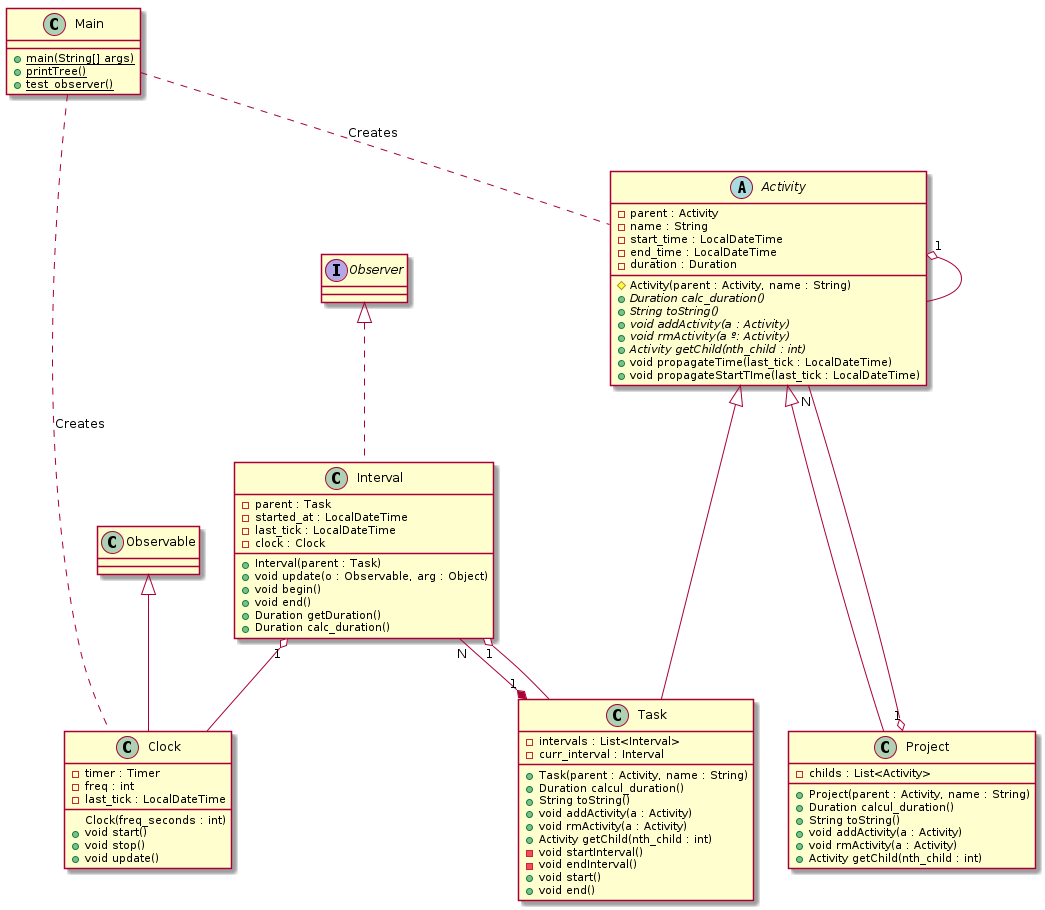

The diagram above was rendered by PlantUML. Its source (embedded in the PNG):
@startuml

'Layout
together {
    class Activity
    class Task
    class Project
}

together {
    class Task
    class Interval
}

'Relations
Main .. Activity : "Creates"
Main .. Clock : "Creates"


Activity "1" o-- Activity
Project "1" o-- "N" Activity
Task "1" *-- "N" Interval

Interval "1" o-- Task
Interval "1" o-- Clock

'Classes
''Entry point
class Main {

    {static} + main(String[] args)
    {static} + printTree()
    {static} + test_observer()

}

''Composite
abstract class Activity {

    'Private vars
    - parent : Activity
    - name : String
    - start_time : LocalDateTime
    - end_time : LocalDateTime
    - duration : Duration
    
    'Constructor
    # Activity(parent : Activity, name : String)

    'Composite methods
    ''Recursive ones
    {abstract} + Duration calc_duration()
    {abstract} + String toString()
    ''Tree edition
    {abstract} + void addActivity(a : Activity)
    {abstract} + void rmActivity(a º: Activity)
    {abstract} + Activity getChild(nth_child : int)

    'Back propagation
    + void propagateTime(last_tick : LocalDateTime)
    + void propagateStartTIme(last_tick : LocalDateTime)
}

class Project extends Activity {

    'Private vars
    - childs : List<Activity>

    'Constructor
    + Project(parent : Activity, name : String)

    'Composite methods
    + Duration calcul_duration()
    + String toString()

    + void addActivity(a : Activity)
    + void rmActivity(a : Activity)
    + Activity getChild(nth_child : int)
}

class Task extends Activity {

    'Private vars
    - intervals : List<Interval>
    - curr_interval : Interval

    'Constructor
    + Task(parent : Activity, name : String)

    'Composite methods
    + Duration calcul_duration()
    + String toString()

    + void addActivity(a : Activity)
    + void rmActivity(a : Activity)
    + Activity getChild(nth_child : int)

    'Leaf specific methods
    - void startInterval()
    - void endInterval()
    + void start()
    + void end()
}

''Observer
class Interval implements Observer {

    'Private vars
    - parent : Task
    - started_at : LocalDateTime
    - last_tick : LocalDateTime
    - clock : Clock
    

    'Constructor
    + Interval(parent : Task)

    'Observer patterns
    + void update(o : Observable, arg : Object)

    'Implementation specific
    + void begin()
    + void end()
    + Duration getDuration()
    +Duration calc_duration()
}

class Clock extends Observable {

    'Private vars
    - timer : Timer
    - freq : int
    - last_tick : LocalDateTime

    'Constructor
    Clock(freq_seconds : int)

    'Methods
    + void start()
    + void stop()
    + void update()

}

@enduml